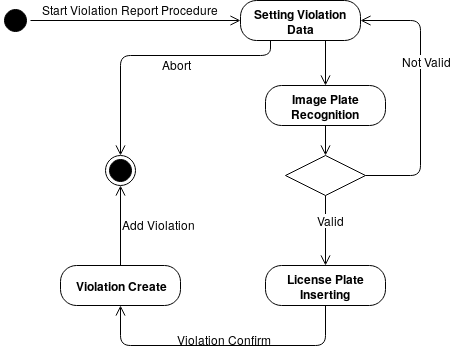

The diagram above was exported from draw.io. Its source (the exported page's mxGraphModel, read from the mxfile embedded in the PNG):
<mxGraphModel dx="784" dy="412" grid="1" gridSize="10" guides="1" tooltips="1" connect="1" arrows="1" fold="1" page="1" pageScale="1" pageWidth="827" pageHeight="1169" math="0" shadow="0">
  <root>
    <mxCell id="0" />
    <mxCell id="1" parent="0" />
    <mxCell id="voI0lEySNrDoYOed8dGH-1" value="" style="ellipse;html=1;shape=startState;fillColor=#000000;strokeColor=#000000;" parent="1" vertex="1">
      <mxGeometry x="100" y="240" width="30" height="30" as="geometry" />
    </mxCell>
    <mxCell id="voI0lEySNrDoYOed8dGH-2" value="" style="edgeStyle=orthogonalEdgeStyle;html=1;verticalAlign=bottom;endArrow=open;endSize=8;strokeColor=#000000;" parent="1" source="voI0lEySNrDoYOed8dGH-1" edge="1">
      <mxGeometry relative="1" as="geometry">
        <mxPoint x="340" y="255" as="targetPoint" />
      </mxGeometry>
    </mxCell>
    <mxCell id="voI0lEySNrDoYOed8dGH-3" value="&lt;div&gt;Start Violation Report Procedure&lt;/div&gt;" style="text;html=1;resizable=0;points=[];autosize=1;align=left;verticalAlign=top;spacingTop=-4;" parent="1" vertex="1">
      <mxGeometry x="140" y="235" width="190" height="20" as="geometry" />
    </mxCell>
    <mxCell id="voI0lEySNrDoYOed8dGH-5" value="&lt;b&gt;Setting Violation Data&lt;/b&gt;" style="rounded=1;whiteSpace=wrap;html=1;arcSize=40;fontColor=#000000;fillColor=#FFFFFF;strokeColor=#000000;" parent="1" vertex="1">
      <mxGeometry x="340" y="235" width="120" height="40" as="geometry" />
    </mxCell>
    <mxCell id="voI0lEySNrDoYOed8dGH-9" value="&lt;font style=&quot;font-size: 12px&quot;&gt;Not Valid&lt;/font&gt;" style="edgeStyle=orthogonalEdgeStyle;html=1;align=left;verticalAlign=bottom;endArrow=open;endSize=8;strokeColor=#000000;entryX=1;entryY=0.5;entryDx=0;entryDy=0;exitX=1;exitY=0.5;exitDx=0;exitDy=0;" parent="1" source="XioWWpf3MuNm1Jsm_bQI-7" target="voI0lEySNrDoYOed8dGH-5" edge="1">
      <mxGeometry x="0.1818" y="20" relative="1" as="geometry">
        <mxPoint x="540" y="410" as="targetPoint" />
        <Array as="points">
          <mxPoint x="520" y="410" />
          <mxPoint x="520" y="255" />
        </Array>
        <mxPoint as="offset" />
        <mxPoint x="480" y="395" as="sourcePoint" />
      </mxGeometry>
    </mxCell>
    <mxCell id="voI0lEySNrDoYOed8dGH-10" value="&lt;font style=&quot;font-size: 12px&quot;&gt;Valid&lt;/font&gt;" style="edgeStyle=orthogonalEdgeStyle;html=1;align=left;verticalAlign=top;endArrow=open;endSize=8;strokeColor=#000000;entryX=0.5;entryY=0;entryDx=0;entryDy=0;exitX=0.5;exitY=1;exitDx=0;exitDy=0;" parent="1" source="XioWWpf3MuNm1Jsm_bQI-7" target="voI0lEySNrDoYOed8dGH-20" edge="1">
      <mxGeometry x="-0.6667" y="-10" relative="1" as="geometry">
        <mxPoint x="425" y="490" as="targetPoint" />
        <mxPoint as="offset" />
        <mxPoint x="425" y="435" as="sourcePoint" />
      </mxGeometry>
    </mxCell>
    <mxCell id="voI0lEySNrDoYOed8dGH-11" value="" style="ellipse;html=1;shape=endState;fillColor=#000000;strokeColor=#000000;" parent="1" vertex="1">
      <mxGeometry x="205" y="390" width="30" height="30" as="geometry" />
    </mxCell>
    <mxCell id="voI0lEySNrDoYOed8dGH-12" value="" style="edgeStyle=orthogonalEdgeStyle;html=1;verticalAlign=bottom;endArrow=open;endSize=8;strokeColor=#000000;exitX=0.25;exitY=1;exitDx=0;exitDy=0;entryX=0.5;entryY=0;entryDx=0;entryDy=0;" parent="1" source="voI0lEySNrDoYOed8dGH-5" target="voI0lEySNrDoYOed8dGH-11" edge="1">
      <mxGeometry relative="1" as="geometry">
        <mxPoint x="230" y="415" as="targetPoint" />
        <mxPoint x="410" y="285" as="sourcePoint" />
        <Array as="points">
          <mxPoint x="370" y="290" />
          <mxPoint x="220" y="290" />
        </Array>
      </mxGeometry>
    </mxCell>
    <mxCell id="voI0lEySNrDoYOed8dGH-15" value="Abort" style="text;html=1;resizable=0;points=[];autosize=1;align=left;verticalAlign=top;spacingTop=-4;" parent="1" vertex="1">
      <mxGeometry x="260" y="290" width="40" height="20" as="geometry" />
    </mxCell>
    <mxCell id="voI0lEySNrDoYOed8dGH-17" value="&lt;b&gt;Violation Create&lt;/b&gt;" style="rounded=1;whiteSpace=wrap;html=1;arcSize=40;fontColor=#000000;fillColor=#FFFFFF;strokeColor=#000000;" parent="1" vertex="1">
      <mxGeometry x="160" y="500" width="120" height="40" as="geometry" />
    </mxCell>
    <mxCell id="voI0lEySNrDoYOed8dGH-18" value="" style="edgeStyle=orthogonalEdgeStyle;html=1;verticalAlign=bottom;endArrow=open;endSize=8;strokeColor=#000000;entryX=0.5;entryY=1;entryDx=0;entryDy=0;" parent="1" source="voI0lEySNrDoYOed8dGH-17" target="voI0lEySNrDoYOed8dGH-11" edge="1">
      <mxGeometry relative="1" as="geometry">
        <mxPoint x="300" y="584" as="targetPoint" />
      </mxGeometry>
    </mxCell>
    <mxCell id="voI0lEySNrDoYOed8dGH-19" value="Add Violation" style="text;html=1;resizable=0;points=[];autosize=1;align=left;verticalAlign=top;spacingTop=-4;" parent="1" vertex="1">
      <mxGeometry x="220" y="450" width="90" height="20" as="geometry" />
    </mxCell>
    <mxCell id="voI0lEySNrDoYOed8dGH-20" value="&lt;b&gt;License Plate Inserting&lt;br&gt;&lt;/b&gt;" style="rounded=1;whiteSpace=wrap;html=1;arcSize=40;fontColor=#000000;fillColor=#FFFFFF;strokeColor=#000000;" parent="1" vertex="1">
      <mxGeometry x="365" y="500" width="120" height="40" as="geometry" />
    </mxCell>
    <mxCell id="voI0lEySNrDoYOed8dGH-21" value="" style="edgeStyle=orthogonalEdgeStyle;html=1;verticalAlign=bottom;endArrow=open;endSize=8;strokeColor=#000000;entryX=0.5;entryY=1;entryDx=0;entryDy=0;" parent="1" source="voI0lEySNrDoYOed8dGH-20" target="voI0lEySNrDoYOed8dGH-17" edge="1">
      <mxGeometry relative="1" as="geometry">
        <mxPoint x="425" y="600" as="targetPoint" />
        <Array as="points">
          <mxPoint x="425" y="580" />
          <mxPoint x="220" y="580" />
        </Array>
      </mxGeometry>
    </mxCell>
    <mxCell id="voI0lEySNrDoYOed8dGH-22" value="Violation Confirm" style="text;html=1;resizable=0;points=[];autosize=1;align=left;verticalAlign=top;spacingTop=-4;" parent="1" vertex="1">
      <mxGeometry x="275" y="564.5" width="110" height="20" as="geometry" />
    </mxCell>
    <mxCell id="XioWWpf3MuNm1Jsm_bQI-1" value="&lt;b&gt;Image Plate Recognition&lt;/b&gt;" style="rounded=1;whiteSpace=wrap;html=1;arcSize=40;fontColor=#000000;fillColor=#FFFFFF;strokeColor=#000000;" parent="1" vertex="1">
      <mxGeometry x="365" y="320" width="120" height="40" as="geometry" />
    </mxCell>
    <mxCell id="XioWWpf3MuNm1Jsm_bQI-6" value="" style="edgeStyle=orthogonalEdgeStyle;html=1;verticalAlign=bottom;endArrow=open;endSize=8;strokeColor=#000000;entryX=0.5;entryY=0;entryDx=0;entryDy=0;exitX=0.706;exitY=1;exitDx=0;exitDy=0;exitPerimeter=0;" parent="1" source="voI0lEySNrDoYOed8dGH-5" target="XioWWpf3MuNm1Jsm_bQI-1" edge="1">
      <mxGeometry relative="1" as="geometry">
        <mxPoint x="229.66666666666674" y="430.33333333333337" as="targetPoint" />
        <mxPoint x="229.66666666666674" y="510" as="sourcePoint" />
      </mxGeometry>
    </mxCell>
    <mxCell id="XioWWpf3MuNm1Jsm_bQI-7" value="" style="rhombus;whiteSpace=wrap;html=1;fillColor=#FFFFFF;strokeColor=#000000;" parent="1" vertex="1">
      <mxGeometry x="385" y="390" width="80" height="40" as="geometry" />
    </mxCell>
    <mxCell id="XioWWpf3MuNm1Jsm_bQI-10" value="" style="edgeStyle=orthogonalEdgeStyle;html=1;verticalAlign=bottom;endArrow=open;endSize=8;strokeColor=#000000;entryX=0.5;entryY=0;entryDx=0;entryDy=0;exitX=0.5;exitY=1;exitDx=0;exitDy=0;" parent="1" source="XioWWpf3MuNm1Jsm_bQI-1" target="XioWWpf3MuNm1Jsm_bQI-7" edge="1">
      <mxGeometry relative="1" as="geometry">
        <mxPoint x="434.66666666666674" y="330.33333333333337" as="targetPoint" />
        <mxPoint x="439.66666666666674" y="285.33333333333337" as="sourcePoint" />
      </mxGeometry>
    </mxCell>
  </root>
</mxGraphModel>